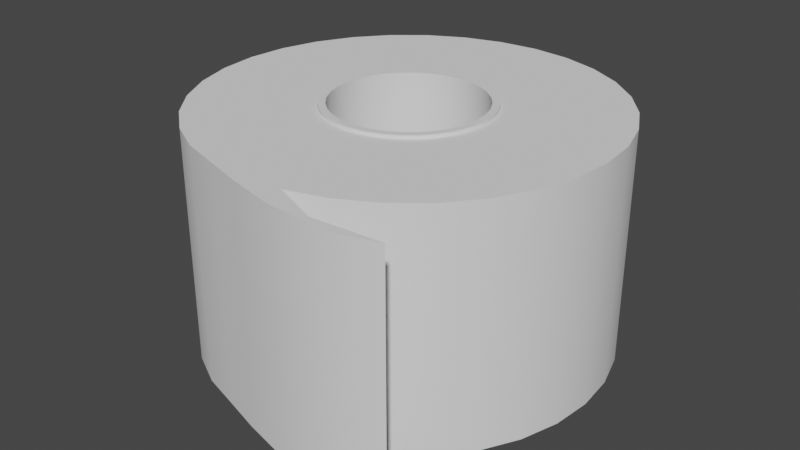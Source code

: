 # Source: BLTPS.blend  (saved by Blender 3.4.6; exported with 4.5.12 LTS)
import bpy
from mathutils import Matrix  # noqa: F401  (used for matrix-valued properties, if any)

bpy.ops.wm.read_factory_settings(use_empty=True)
scene = bpy.context.scene
scene.name = 'Scene'

# ---- collections
col_collection = bpy.data.collections.new('Collection'); scene.collection.children.link(col_collection)

# ---- node groups
ng_auto_smooth = bpy.data.node_groups.new('Auto Smooth', 'GeometryNodeTree')
_s = ng_auto_smooth.interface.new_socket(name='Geometry', in_out='OUTPUT', socket_type='NodeSocketGeometry')
_s = ng_auto_smooth.interface.new_socket(name='Geometry', in_out='INPUT', socket_type='NodeSocketGeometry')
_s = ng_auto_smooth.interface.new_socket(name='Angle', in_out='INPUT', socket_type='NodeSocketFloat')
_s.subtype = 'ANGLE'
_s.min_value = 0.0
_s.max_value = 3.142
ng_auto_smooth.is_modifier = True
_N = ng_auto_smooth.nodes; _L = ng_auto_smooth.links
n0 = _N.new('NodeGroupOutput'); n0.name = 'Group Output'; n0.location = (480, -100)
n1 = _N.new('NodeGroupInput'); n1.name = 'Group Input'; n1.location = (-420, -300)
n2 = _N.new('NodeGroupInput'); n2.name = 'Group Input.001'; n2.location = (-60, -100)
n3 = _N.new('GeometryNodeSetShadeSmooth'); n3.name = 'Set Shade Smooth'; n3.location = (120, -100)
n3.domain = 'EDGE'
n4 = _N.new('GeometryNodeSetShadeSmooth'); n4.name = 'Set Shade Smooth.001'; n4.location = (300, -100)
n5 = _N.new('GeometryNodeInputMeshEdgeAngle'); n5.name = 'Edge Angle'; n5.location = (-420, -220)
n6 = _N.new('GeometryNodeInputEdgeSmooth'); n6.name = 'Is Edge Smooth'; n6.location = (-60, -160)
n7 = _N.new('GeometryNodeInputShadeSmooth'); n7.name = 'Is Face Smooth'; n7.location = (-240, -340)
n8 = _N.new('FunctionNodeBooleanMath'); n8.name = 'Boolean Math'; n8.location = (-60, -220)
n9 = _N.new('FunctionNodeCompare'); n9.name = 'Compare'; n9.location = (-240, -180)
n9.operation = 'LESS_EQUAL'
_L.new(n5.outputs[0], n9.inputs[0])
_L.new(n4.outputs[0], n0.inputs[0])
_L.new(n1.outputs[1], n9.inputs[1])
_L.new(n9.outputs[0], n8.inputs[0])
_L.new(n7.outputs[0], n8.inputs[1])
_L.new(n2.outputs[0], n3.inputs[0])
_L.new(n6.outputs[0], n3.inputs[1])
_L.new(n3.outputs[0], n4.inputs[0])
_L.new(n8.outputs[0], n3.inputs[2])
n0.is_active_output = True

# ---- world
world_world = bpy.data.worlds.new('World'); scene.world = world_world
world_world.use_nodes = True; world_world.node_tree.nodes.clear()
_N = world_world.node_tree.nodes; _L = world_world.node_tree.links
n0 = _N.new('ShaderNodeOutputWorld'); n0.name = 'World Output'; n0.location = (300, 300)
n1 = _N.new('ShaderNodeBackground'); n1.name = 'Background'; n1.location = (10, 300)
n1.inputs[0].default_value = (0.05088, 0.05088, 0.05088, 1.0)
_L.new(n1.outputs[0], n0.inputs[0])
n0.is_active_output = True
world_world.color = (0.05088, 0.05088, 0.05088)
world_world.use_sun_shadow = False
world_world.sun_shadow_jitter_overblur = 0.0

# ---- meshes
me_bltpl = bpy.data.meshes.new('BLTPL')
me_bltpl.from_pydata([(-1.426, -0.2836, 0.0), (-1.564, -0.3111, 0.0), (-1.595, -9.943e-09, 0.0), (-1.454, -6.759e-09, 0.0), (1.426, -0.2836, 0.0), (1.564, -0.3111, 0.0), (1.473, -0.6102, 0.0), (1.343, -0.5563, 0.0), (-1.343, -0.5563, 0.0), (-1.473, -0.6102, 0.0), (1.454, -6.759e-09, 0.0), (1.595, -9.943e-09, 0.0), (-1.209, -0.8076, 0.0), (-1.326, -0.8859, 0.0), (1.426, 0.2836, 0.0), (1.564, 0.3111, 0.0), (-1.028, -1.028, 0.0), (-1.128, -1.128, 0.0), (1.343, 0.5563, 0.0), (1.473, 0.6102, 0.0), (-0.8076, -1.209, 0.0), (-0.8859, -1.326, 0.0), (1.209, 0.8076, 0.0), (1.326, 0.8859, 0.0), (-0.5563, -1.343, 0.0), (-0.6102, -1.473, 0.0), (-0.2836, 1.426, 0.0), (-0.3111, 1.564, 0.0), (5.392e-09, 1.595, 0.0), (5.492e-09, 1.454, 0.0), (1.028, 1.028, 0.0), (1.128, 1.128, 0.0), (-0.2836, -1.426, 0.0), (-0.3111, -1.564, 0.0), (-0.5563, 1.343, 0.0), (-0.6102, 1.473, 0.0), (0.8076, 1.209, 0.0), (0.8859, 1.326, 0.0), (5.492e-09, -1.454, 0.0), (5.392e-09, -1.595, 0.0), (-0.8076, 1.209, 0.0), (-0.8859, 1.326, 0.0), (0.5563, 1.343, 0.0), (0.6102, 1.473, 0.0), (0.2836, -1.426, 0.0), (0.3111, -1.564, 0.0), (-1.028, 1.028, 0.0), (-1.128, 1.128, 0.0), (0.2836, 1.426, 0.0), (0.3111, 1.564, 0.0), (0.5563, -1.343, 0.0), (0.6102, -1.473, 0.0), (-1.209, 0.8076, 0.0), (-1.326, 0.8859, 0.0), (0.8076, -1.209, 0.0), (0.8859, -1.326, 0.0), (-1.343, 0.5563, 0.0), (-1.473, 0.6102, 0.0), (1.028, -1.028, 0.0), (1.128, -1.128, 0.0), (-1.426, 0.2836, 0.0), (-1.564, 0.3111, 0.0), (1.209, -0.8076, 0.0), (1.326, -0.8859, 0.0), (-1.426, -0.2836, 4.684), (-1.454, -6.759e-09, 4.684), (-1.595, -9.943e-09, 4.684), (-1.564, -0.3111, 4.684), (1.426, -0.2836, 4.684), (1.343, -0.5563, 4.684), (1.473, -0.6102, 4.684), (1.564, -0.3111, 4.684), (-1.343, -0.5563, 4.684), (-1.473, -0.6102, 4.684), (1.454, -6.759e-09, 4.684), (1.595, -9.943e-09, 4.684), (-1.209, -0.8076, 4.684), (-1.326, -0.8859, 4.684), (1.426, 0.2836, 4.684), (1.564, 0.3111, 4.684), (-1.028, -1.028, 4.684), (-1.128, -1.128, 4.684), (1.343, 0.5563, 4.684), (1.473, 0.6102, 4.684), (-0.8076, -1.209, 4.684), (-0.8859, -1.326, 4.684), (1.209, 0.8076, 4.684), (1.326, 0.8859, 4.684), (-0.5563, -1.343, 4.684), (-0.6102, -1.473, 4.684), (-0.2836, 1.426, 4.684), (5.492e-09, 1.454, 4.684), (5.392e-09, 1.595, 4.684), (-0.3111, 1.564, 4.684), (1.028, 1.028, 4.684), (1.128, 1.128, 4.684), (-0.2836, -1.426, 4.684), (-0.3111, -1.564, 4.684), (-0.5563, 1.343, 4.684), (-0.6102, 1.473, 4.684), (0.8076, 1.209, 4.684), (0.8859, 1.326, 4.684), (5.492e-09, -1.454, 4.684), (5.392e-09, -1.595, 4.684), (-0.8076, 1.209, 4.684), (-0.8859, 1.326, 4.684), (0.5563, 1.343, 4.684), (0.6102, 1.473, 4.684), (0.2836, -1.426, 4.684), (0.3111, -1.564, 4.684), (-1.028, 1.028, 4.684), (-1.128, 1.128, 4.684), (0.2836, 1.426, 4.684), (0.3111, 1.564, 4.684), (0.5563, -1.343, 4.684), (0.6102, -1.473, 4.684), (-1.209, 0.8076, 4.684), (-1.326, 0.8859, 4.684), (0.8076, -1.209, 4.684), (0.8859, -1.326, 4.684), (-1.343, 0.5563, 4.684), (-1.473, 0.6102, 4.684), (1.028, -1.028, 4.684), (1.128, -1.128, 4.684), (-1.426, 0.2836, 4.684), (-1.564, 0.3111, 4.684), (1.209, -0.8076, 4.684), (1.326, -0.8859, 4.684), (-1.473, 0.6102, 4.62), (-1.564, 0.3111, 4.62), (-1.595, -9.943e-09, 4.62), (-1.564, -0.3111, 4.62), (-1.473, -0.6102, 4.62), (-1.326, -0.8859, 4.62), (-1.128, -1.128, 4.62), (-0.8859, -1.326, 4.62), (-0.6102, -1.473, 4.62), (-0.3111, -1.564, 4.62), (5.392e-09, -1.595, 4.62), (0.3111, -1.564, 4.62), (0.6102, -1.473, 4.62), (0.8859, -1.326, 4.62), (1.128, -1.128, 4.62), (1.326, -0.8859, 4.62), (1.473, -0.6102, 4.62), (1.564, -0.3111, 4.62), (1.595, -9.943e-09, 4.62), (1.564, 0.3111, 4.62), (1.473, 0.6102, 4.62), (1.326, 0.8859, 4.62), (5.392e-09, 1.595, 4.62), (-0.3111, 1.564, 4.62), (1.128, 1.128, 4.62), (-0.6102, 1.473, 4.62), (0.8859, 1.326, 4.62), (-0.8859, 1.326, 4.62), (0.6102, 1.473, 4.62), (-1.128, 1.128, 4.62), (0.3111, 1.564, 4.62), (-1.326, 0.8859, 4.62), (-2.202, -3.293, 4.62), (-1.517, -3.659, 4.62), (0.6102, -1.473, 0.07417), (0.8859, -1.326, 0.07417), (2.202, -3.293, 0.07417), (1.517, -3.659, 0.07417), (-0.7734, -3.884, 4.62), (0.3111, -1.564, 0.07417), (0.7734, -3.884, 0.07417), (-2.547e-08, -4.121, 4.62), (5.392e-09, -1.595, 0.07417), (-2.547e-08, -4.121, 0.07417), (0.7734, -3.884, 4.62), (-0.3111, -1.564, 0.07417), (-0.7734, -3.884, 0.07417), (1.517, -3.659, 4.62), (-0.6102, -1.473, 0.07417), (-1.517, -3.659, 0.07417), (2.202, -3.293, 4.62), (-0.8859, -1.326, 0.07417), (-2.202, -3.293, 0.07417), (2.803, -2.8, 4.62), (-1.128, -1.128, 0.07417), (-2.803, -2.8, 0.07417), (3.296, -2.2, 4.62), (-1.326, -0.8859, 0.07417), (-3.296, -2.2, 0.07417), (-1.326, 0.8859, 0.07417), (-1.473, 0.6102, 0.07417), (-3.662, 1.516, 0.07417), (-3.296, 2.2, 0.07417), (3.662, -1.516, 4.62), (-1.473, -0.6102, 0.07417), (-3.662, -1.516, 0.07417), (0.3111, 1.564, 0.07417), (5.392e-09, 1.595, 0.07417), (-2.547e-08, 3.96, 0.07417), (0.7734, 3.884, 0.07417), (3.888, -0.7726, 4.62), (-1.564, -0.3111, 0.07417), (-3.888, -0.7726, 0.07417), (-1.128, 1.128, 0.07417), (-2.803, 2.8, 0.07417), (3.964, -3.47e-08, 4.62), (-1.595, -9.943e-09, 0.07417), (-3.964, -3.47e-08, 0.07417), (0.6102, 1.473, 0.07417), (1.517, 3.659, 0.07417), (3.888, 0.7726, 4.62), (-1.564, 0.3111, 0.07417), (-3.888, 0.7726, 0.07417), (-0.8859, 1.326, 0.07417), (-2.202, 3.293, 0.07417), (3.662, 1.516, 4.62), (0.8859, 1.326, 0.07417), (2.202, 3.293, 0.07417), (1.128, -1.128, 0.07417), (1.326, -0.8859, 0.07417), (1.473, -0.6102, 0.07417), (1.564, -0.3111, 0.07417), (1.595, -9.943e-09, 0.07417), (1.564, 0.3111, 0.07417), (1.473, 0.6102, 0.07417), (1.326, 0.8859, 0.07417), (-0.3111, 1.564, 0.07417), (1.128, 1.128, 0.07417), (-0.6102, 1.473, 0.07417), (-3.662, 1.516, 4.62), (-3.296, 2.2, 4.62), (-2.547e-08, 3.96, 4.62), (0.7734, 3.884, 4.62), (-2.803, 2.8, 4.62), (1.517, 3.659, 4.62), (-2.202, 3.293, 4.62), (2.202, 3.293, 4.62), (-1.517, 3.659, 0.07417), (-1.517, 3.659, 4.62), (2.803, 2.8, 0.07417), (2.803, 2.8, 4.62), (-0.7734, 3.884, 0.07417), (-0.7734, 3.884, 4.62), (3.296, 2.2, 0.07417), (3.296, 2.2, 4.62), (3.662, 1.516, 0.07417), (3.888, 0.7726, 0.07417), (3.964, -3.47e-08, 0.07417), (3.888, -0.7726, 0.07417), (3.662, -1.516, 0.07417), (3.296, -2.2, 0.07417), (2.803, -2.8, 0.07417), (1.703, -4.276, 0.07417), (1.703, -4.276, 4.62), (3.033, -4.189, 4.62), (3.033, -4.189, 0.07417), (-2.803, -2.8, 4.62), (-3.296, -2.2, 4.62), (-3.662, -1.516, 4.62), (-3.888, -0.7726, 4.62), (-3.964, -3.47e-08, 4.62), (-3.888, 0.7726, 4.62), (2.26, -4.443, 0.07417), (2.26, -4.443, 4.62), (0.9292, -4.352, 0.07417), (0.9292, -4.352, 4.62)], [], [(0, 1, 2), (0, 2, 3), (4, 5, 6), (4, 6, 7), (8, 9, 1), (8, 1, 0), (10, 11, 5), (10, 5, 4), (12, 13, 9), (12, 9, 8), (14, 15, 11), (14, 11, 10), (16, 17, 13), (16, 13, 12), (18, 19, 15), (18, 15, 14), (20, 21, 17), (20, 17, 16), (22, 23, 19), (22, 19, 18), (24, 25, 21), (24, 21, 20), (26, 27, 28), (26, 28, 29), (30, 31, 23), (30, 23, 22), (32, 33, 25), (32, 25, 24), (34, 35, 27), (34, 27, 26), (36, 37, 31), (36, 31, 30), (38, 39, 33), (38, 33, 32), (40, 41, 35), (40, 35, 34), (42, 43, 37), (42, 37, 36), (44, 45, 39), (44, 39, 38), (46, 47, 41), (46, 41, 40), (48, 49, 43), (48, 43, 42), (50, 51, 45), (50, 45, 44), (52, 53, 47), (52, 47, 46), (29, 28, 49), (29, 49, 48), (54, 55, 51), (54, 51, 50), (56, 57, 53), (56, 53, 52), (58, 59, 55), (58, 55, 54), (60, 61, 57), (60, 57, 56), (62, 63, 59), (62, 59, 58), (3, 2, 61), (3, 61, 60), (7, 6, 63), (7, 63, 62), (64, 65, 66), (64, 66, 67), (68, 69, 70), (68, 70, 71), (72, 64, 67), (72, 67, 73), (74, 68, 71), (74, 71, 75), (76, 72, 73), (76, 73, 77), (78, 74, 75), (78, 75, 79), (80, 76, 77), (80, 77, 81), (82, 78, 79), (82, 79, 83), (84, 80, 81), (84, 81, 85), (86, 82, 83), (86, 83, 87), (88, 84, 85), (88, 85, 89), (90, 91, 92), (90, 92, 93), (94, 86, 87), (94, 87, 95), (96, 88, 89), (96, 89, 97), (98, 90, 93), (98, 93, 99), (100, 94, 95), (100, 95, 101), (102, 96, 97), (102, 97, 103), (104, 98, 99), (104, 99, 105), (106, 100, 101), (106, 101, 107), (108, 102, 103), (108, 103, 109), (110, 104, 105), (110, 105, 111), (112, 106, 107), (112, 107, 113), (114, 108, 109), (114, 109, 115), (116, 110, 111), (116, 111, 117), (91, 112, 113), (91, 113, 92), (118, 114, 115), (118, 115, 119), (120, 116, 117), (120, 117, 121), (122, 118, 119), (122, 119, 123), (124, 120, 121), (124, 121, 125), (126, 122, 123), (126, 123, 127), (65, 124, 125), (65, 125, 66), (69, 126, 127), (69, 127, 70), (16, 12, 76), (16, 76, 80), (128, 129, 125), (128, 125, 121), (20, 16, 80), (20, 80, 84), (129, 130, 66), (129, 66, 125), (24, 20, 84), (24, 84, 88), (130, 131, 67), (130, 67, 66), (32, 24, 88), (32, 88, 96), (131, 132, 73), (131, 73, 67), (38, 32, 96), (38, 96, 102), (132, 133, 77), (132, 77, 73), (44, 38, 102), (44, 102, 108), (133, 134, 81), (133, 81, 77), (50, 44, 108), (50, 108, 114), (134, 135, 85), (134, 85, 81), (54, 50, 114), (54, 114, 118), (135, 136, 89), (135, 89, 85), (58, 54, 118), (58, 118, 122), (136, 137, 97), (136, 97, 89), (62, 58, 122), (62, 122, 126), (137, 138, 103), (137, 103, 97), (7, 62, 126), (7, 126, 69), (138, 139, 109), (138, 109, 103), (4, 7, 69), (4, 69, 68), (139, 140, 115), (139, 115, 109), (10, 4, 68), (10, 68, 74), (140, 141, 119), (140, 119, 115), (14, 10, 74), (14, 74, 78), (141, 142, 123), (141, 123, 119), (18, 14, 78), (18, 78, 82), (142, 143, 127), (142, 127, 123), (22, 18, 82), (22, 82, 86), (26, 29, 91), (26, 91, 90), (143, 144, 70), (143, 70, 127), (30, 22, 86), (30, 86, 94), (34, 26, 90), (34, 90, 98), (144, 145, 71), (144, 71, 70), (36, 30, 94), (36, 94, 100), (40, 34, 98), (40, 98, 104), (145, 146, 75), (145, 75, 71), (42, 36, 100), (42, 100, 106), (46, 40, 104), (46, 104, 110), (146, 147, 79), (146, 79, 75), (48, 42, 106), (48, 106, 112), (52, 46, 110), (52, 110, 116), (147, 148, 83), (147, 83, 79), (29, 48, 112), (29, 112, 91), (56, 52, 116), (56, 116, 120), (148, 149, 87), (148, 87, 83), (150, 151, 93), (150, 93, 92), (60, 56, 120), (60, 120, 124), (149, 152, 95), (149, 95, 87), (151, 153, 99), (151, 99, 93), (3, 60, 124), (3, 124, 65), (152, 154, 101), (152, 101, 95), (153, 155, 105), (153, 105, 99), (0, 3, 65), (0, 65, 64), (154, 156, 107), (154, 107, 101), (155, 157, 111), (155, 111, 105), (8, 0, 64), (8, 64, 72), (156, 158, 113), (156, 113, 107), (157, 159, 117), (157, 117, 111), (12, 8, 72), (12, 72, 76), (158, 150, 92), (158, 92, 113), (159, 128, 121), (159, 121, 117), (136, 135, 160), (136, 160, 161), (162, 163, 164), (162, 164, 165), (137, 136, 161), (137, 161, 166), (167, 162, 165), (167, 165, 168), (138, 137, 166), (138, 166, 169), (170, 167, 168), (170, 168, 171), (139, 138, 169), (139, 169, 172), (173, 170, 171), (173, 171, 174), (140, 139, 172), (140, 172, 175), (176, 173, 174), (176, 174, 177), (141, 140, 175), (141, 175, 178), (179, 176, 177), (179, 177, 180), (142, 141, 178), (142, 178, 181), (182, 179, 180), (182, 180, 183), (143, 142, 181), (143, 181, 184), (185, 182, 183), (185, 183, 186), (187, 188, 189), (187, 189, 190), (144, 143, 184), (144, 184, 191), (192, 185, 186), (192, 186, 193), (194, 195, 196), (194, 196, 197), (145, 144, 191), (145, 191, 198), (199, 192, 193), (199, 193, 200), (201, 187, 190), (201, 190, 202), (146, 145, 198), (146, 198, 203), (204, 199, 200), (204, 200, 205), (206, 194, 197), (206, 197, 207), (147, 146, 203), (147, 203, 208), (209, 204, 205), (209, 205, 210), (211, 201, 202), (211, 202, 212), (148, 147, 208), (148, 208, 213), (188, 209, 210), (188, 210, 189), (214, 206, 207), (214, 207, 215), (57, 61, 209), (57, 209, 188), (61, 2, 204), (61, 204, 209), (2, 1, 199), (2, 199, 204), (1, 9, 192), (1, 192, 199), (9, 13, 185), (9, 185, 192), (13, 17, 182), (13, 182, 185), (17, 21, 179), (17, 179, 182), (21, 25, 176), (21, 176, 179), (25, 33, 173), (25, 173, 176), (33, 39, 170), (33, 170, 173), (39, 45, 167), (39, 167, 170), (45, 51, 162), (45, 162, 167), (51, 55, 163), (51, 163, 162), (55, 59, 216), (55, 216, 163), (59, 63, 217), (59, 217, 216), (63, 6, 218), (63, 218, 217), (6, 5, 219), (6, 219, 218), (5, 11, 220), (5, 220, 219), (11, 15, 221), (11, 221, 220), (15, 19, 222), (15, 222, 221), (19, 23, 223), (19, 223, 222), (28, 27, 224), (28, 224, 195), (23, 31, 225), (23, 225, 223), (27, 35, 226), (27, 226, 224), (31, 37, 214), (31, 214, 225), (35, 41, 211), (35, 211, 226), (37, 43, 206), (37, 206, 214), (41, 47, 201), (41, 201, 211), (43, 49, 194), (43, 194, 206), (47, 53, 187), (47, 187, 201), (49, 28, 195), (49, 195, 194), (53, 57, 188), (53, 188, 187), (190, 189, 227), (190, 227, 228), (197, 196, 229), (197, 229, 230), (202, 190, 228), (202, 228, 231), (207, 197, 230), (207, 230, 232), (212, 202, 231), (212, 231, 233), (215, 207, 232), (215, 232, 234), (235, 212, 233), (235, 233, 236), (237, 215, 234), (237, 234, 238), (239, 235, 236), (239, 236, 240), (241, 237, 238), (241, 238, 242), (196, 239, 240), (196, 240, 229), (243, 241, 242), (243, 242, 213), (244, 243, 213), (244, 213, 208), (245, 244, 208), (245, 208, 203), (246, 245, 203), (246, 203, 198), (247, 246, 198), (247, 198, 191), (248, 247, 191), (248, 191, 184), (249, 248, 184), (249, 184, 181), (164, 249, 181), (164, 181, 178), (165, 164, 178), (165, 178, 175), (168, 165, 175), (168, 175, 172), (250, 251, 252), (250, 252, 253), (174, 171, 169), (174, 169, 166), (177, 174, 166), (177, 166, 161), (180, 177, 161), (180, 161, 160), (183, 180, 160), (183, 160, 254), (186, 183, 254), (186, 254, 255), (193, 186, 255), (193, 255, 256), (200, 193, 256), (200, 256, 257), (205, 200, 257), (205, 257, 258), (210, 205, 258), (210, 258, 259), (189, 210, 259), (189, 259, 227), (163, 216, 249), (163, 249, 164), (135, 134, 254), (135, 254, 160), (216, 217, 248), (216, 248, 249), (134, 133, 255), (134, 255, 254), (128, 159, 228), (128, 228, 227), (217, 218, 247), (217, 247, 248), (133, 132, 256), (133, 256, 255), (150, 158, 230), (150, 230, 229), (218, 219, 246), (218, 246, 247), (132, 131, 257), (132, 257, 256), (159, 157, 231), (159, 231, 228), (219, 220, 245), (219, 245, 246), (131, 130, 258), (131, 258, 257), (158, 156, 232), (158, 232, 230), (220, 221, 244), (220, 244, 245), (130, 129, 259), (130, 259, 258), (157, 155, 233), (157, 233, 231), (221, 222, 243), (221, 243, 244), (129, 128, 227), (129, 227, 259), (156, 154, 234), (156, 234, 232), (222, 223, 241), (222, 241, 243), (155, 153, 236), (155, 236, 233), (195, 224, 239), (195, 239, 196), (154, 152, 238), (154, 238, 234), (223, 225, 237), (223, 237, 241), (153, 151, 240), (153, 240, 236), (224, 226, 235), (224, 235, 239), (152, 149, 242), (152, 242, 238), (225, 214, 215), (225, 215, 237), (151, 150, 229), (151, 229, 240), (226, 211, 212), (226, 212, 235), (149, 148, 213), (149, 213, 242), (260, 253, 252), (260, 252, 261), (262, 250, 253), (262, 253, 260), (263, 262, 260), (263, 260, 261), (251, 263, 261), (251, 261, 252), (172, 169, 263), (172, 263, 251), (169, 171, 262), (169, 262, 263), (171, 168, 250), (171, 250, 262), (168, 172, 251), (168, 251, 250)])
me_bltpl.polygons.foreach_set('use_smooth', [True] * 528)
me_bltpl.update()

# ---- objects
ob_bltpl = bpy.data.objects.new('BLTPL', me_bltpl)

# ---- transforms, parenting, visibility, modifiers, constraints
ob_bltpl.location = (0.0, 0.0, 0.0)
_m = ob_bltpl.modifiers.new('Auto Smooth', 'NODES')
_m.node_group = ng_auto_smooth
_gi = [s.identifier for s in ng_auto_smooth.interface.items_tree if s.item_type == 'SOCKET' and s.in_out == 'INPUT']
_m[_gi[1]] = 0.5236  # Angle

# ---- collection membership
col_collection.objects.link(ob_bltpl)

# ---- scene / render settings (as saved in the file)
scene.frame_start = 1; scene.frame_end = 250; scene.frame_set(1)
scene.render.engine = 'BLENDER_EEVEE_NEXT'
scene.cycles.sampling_pattern = 'TABULATED_SOBOL'
scene.cycles.use_light_tree = False
scene.view_settings.view_transform = 'Filmic'
bpy.context.view_layer.update()

# ---- added for rendering (the .blend has no active camera and no usable light): camera, sun
cam_auto = bpy.data.cameras.new('AutoCamera')
cam_auto.lens = 50.0
cam_auto.sensor_width = 36.0
cam_auto.clip_end = 1000.0
ob_auto_camera = bpy.data.objects.new('AutoCamera', cam_auto)
scene.collection.objects.link(ob_auto_camera)
ob_auto_camera.location = (11.5345, -14.0826, 11.5694)
ob_auto_camera.rotation_euler = (1.09748, -7.21219e-08, 0.694738)
scene.camera = ob_auto_camera
light_auto_sun = bpy.data.lights.new('AutoSun', 'SUN')
light_auto_sun.energy = 3.0
light_auto_sun.angle = 0.0523599
ob_auto_sun = bpy.data.objects.new('AutoSun', light_auto_sun)
scene.collection.objects.link(ob_auto_sun)
ob_auto_sun.rotation_euler = (0.872665, 0.174533, 0.523599)
bpy.context.view_layer.update()
